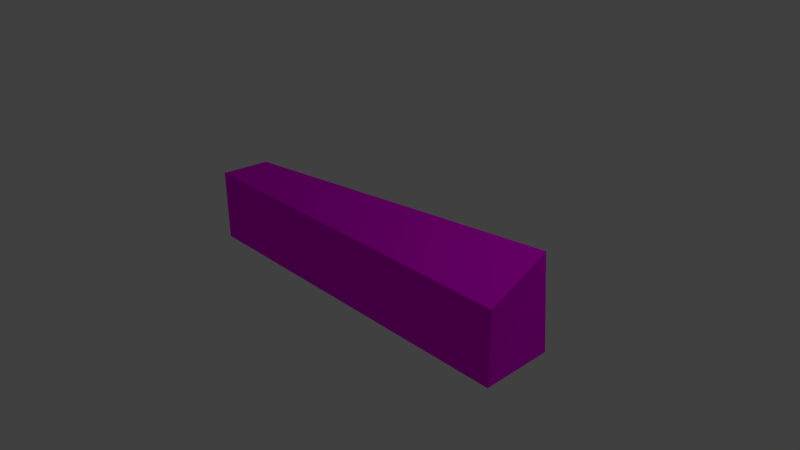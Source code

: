 # Source: pad.blend  (saved by Blender 2.78.0; exported with 4.5.12 LTS)
import bpy
from mathutils import Matrix  # noqa: F401  (used for matrix-valued properties, if any)

bpy.ops.wm.read_factory_settings(use_empty=True)
scene = bpy.context.scene
scene.name = 'Scene'

# ---- collections
col_collection_1 = bpy.data.collections.new('Collection 1'); scene.collection.children.link(col_collection_1)

# ---- images (referenced by path relative to the original .blend; pixels are not part of the script)
import os
ASSET_DIR = os.environ.get("B2B_ASSET_DIR", "")  # directory of the original .blend (textures are referenced by path, not embedded)
HERE = os.path.dirname(os.path.abspath(__file__))  # packed textures are extracted next to this script under _unpacked/

def load_image(name, relpath, width, height, colorspace="sRGB"):
    """Load a texture the original file referenced (path relative to the .blend, or extracted next to this script)."""
    p = next((c for c in (os.path.join(HERE, relpath), os.path.join(ASSET_DIR, relpath)) if relpath and os.path.exists(c)), "")
    if p:
        img = bpy.data.images.load(p, check_existing=True)
        img.name = name
    else:  # same state as the original file: an image datablock whose file is absent (Cycles renders it pink)
        img = bpy.data.images.new(name, width, height)
        img.source = "FILE"
        img.filepath = "//" + (relpath or name)
    img.colorspace_settings.name = colorspace
    return img
img_pad1_png = load_image('pad1.png', 'pad1.png', 1024, 1024, 'sRGB')

# ---- materials (node trees are filled in below, after node groups)
mat_material = bpy.data.materials.new('Material')
mat_material.alpha_threshold = 0.0
mat_material.roughness = 0.5
mat_material.line_color = (0.0, 0.0, 0.0, 1.0)

# ---- material node trees
mat_material.use_nodes = True; mat_material.node_tree.nodes.clear()
_N = mat_material.node_tree.nodes; _L = mat_material.node_tree.links
n0 = _N.new('ShaderNodeOutputMaterial'); n0.name = 'Material Output'; n0.location = (252, 185)
n1 = _N.new('ShaderNodeBsdfDiffuse'); n1.name = 'Diffuse BSDF'; n1.location = (50, 200)
n2 = _N.new('ShaderNodeTexImage'); n2.name = 'Image Texture'; n2.location = (-155, 240)
n2.width = 140
n2.image = img_pad1_png
_L.new(n1.outputs[0], n0.inputs[0])
_L.new(n2.outputs[0], n1.inputs[0])
n0.is_active_output = True

# ---- world
world_world = bpy.data.worlds.new('World'); scene.world = world_world
world_world.color = (0.05088, 0.05088, 0.05088)
world_world.use_sun_shadow = False
world_world.sun_shadow_jitter_overblur = 0.0
world_world.cycles.sampling_method = 'MANUAL'

# ---- cameras
cam_camera = bpy.data.cameras.new('Camera')
cam_camera.clip_end = 100.0
cam_camera.lens = 35.0
cam_camera.sensor_width = 32.0
cam_camera.sensor_height = 18.0
cam_camera.ortho_scale = 7.314
cam_camera.dof.focus_distance = 0.0

# ---- lights
light_lamp = bpy.data.lights.new('Lamp', 'POINT')
light_lamp.transmission_factor = 0.0
light_lamp.cutoff_distance = 30.0
light_lamp.energy = 100.0
light_lamp.shadow_buffer_clip_start = 1.001
light_lamp.shadow_soft_size = 0.1
light_lamp.shadow_maximum_resolution = 0.006
light_lamp.use_absolute_resolution = True

# ---- meshes
me_cube = bpy.data.meshes.new('Cube')
me_cube.from_pydata([(0.2374, 1.071, -0.9483), (1.0, -1.0, -1.0), (-1.0, -1.0, -1.0), (-1.0, 1.0, -1.0), (1.127, 1.496, 0.9408), (1.0, -1.0, 1.0), (-1.0, -1.0, 1.0), (-1.0, 1.0, 1.0)], [], [(0, 1, 2, 3), (4, 7, 6, 5), (0, 4, 5, 1), (1, 5, 6, 2), (2, 6, 7, 3), (4, 0, 3, 7)])
_uv = me_cube.uv_layers.new(name='UVMap')
_uv.uv.foreach_set('vector', [0.7985, 0.8503, 0.7991, 0.6503, 1.005, 0.7301, 0.9377, 0.9016, 0.1576, 0.8021, 0.04241, 0.814, 0.0324, 0.6853, 0.1632, 0.6748, 0.8189, 0.4424, 0.2477, 0.4219, 0.2551, 0.2339, 0.8195, 0.2424, 0.8195, 0.2424, 0.2551, 0.2339, 0.2501, 0.063, 0.8329, 0.053, 0.1907, 0.7073, 0.7234, 0.71, 0.7041, 0.903, 0.189, 0.9102, 0.2477, 0.4219, 0.8189, 0.4424, 0.9188, 0.5512, 0.3564, 0.6585])
me_cube.materials.append(mat_material)
me_cube.use_remesh_preserve_volume = False
me_cube.use_remesh_preserve_attributes = False
me_cube.use_mirror_vertex_groups = False
me_cube.update()

# ---- objects
ob_cube = bpy.data.objects.new('Cube', me_cube)
ob_lamp = bpy.data.objects.new('Lamp', light_lamp)
ob_camera = bpy.data.objects.new('Camera', cam_camera)

# ---- transforms, parenting, visibility, modifiers, constraints
ob_cube.location = (0.0, 0.0, 0.0)
ob_cube.rotation_euler = (1.571, -0.0, 1.571)
ob_cube.scale = (0.5, 0.5, 2.5)
ob_cube.lock_rotations_4d = False
ob_cube.empty_display_type = 'ARROWS'
ob_cube.lineart.crease_threshold = 0.0
ob_lamp.location = (4.076, 1.005, 5.904)
ob_lamp.rotation_euler = (0.6503, 0.05522, 1.866)
ob_lamp.lock_rotations_4d = False
ob_lamp.empty_display_type = 'ARROWS'
ob_lamp.color = (0.0, 0.0, 0.0, 0.0)
ob_lamp.lineart.crease_threshold = 0.0
ob_camera.location = (7.481, -6.508, 5.344)
ob_camera.rotation_euler = (1.109, 0.0, 0.8149)
ob_camera.lock_rotations_4d = False
ob_camera.empty_display_type = 'ARROWS'
ob_camera.color = (0.0, 0.0, 0.0, 0.0)
ob_camera.display_type = 'WIRE'
ob_camera.lineart.crease_threshold = 0.0

# ---- collection membership
col_collection_1.objects.link(ob_cube)
col_collection_1.objects.link(ob_lamp)
col_collection_1.objects.link(ob_camera)

# ---- scene / render settings (as saved in the file)
scene.camera = ob_camera
scene.frame_start = 1; scene.frame_end = 250; scene.frame_set(1)
scene.render.engine = 'CYCLES'
scene.render.resolution_percentage = 50
scene.render.dither_intensity = 0.0
scene.cycles.use_denoising = False
scene.cycles.samples = 128
scene.cycles.sampling_pattern = 'TABULATED_SOBOL'
scene.cycles.light_sampling_threshold = 0.0
scene.cycles.use_adaptive_sampling = False
scene.cycles.use_light_tree = False
scene.cycles.blur_glossy = 0.0
scene.cycles.sample_clamp_indirect = 0.0
scene.view_settings.view_transform = 'Standard'
bpy.context.view_layer.update()
